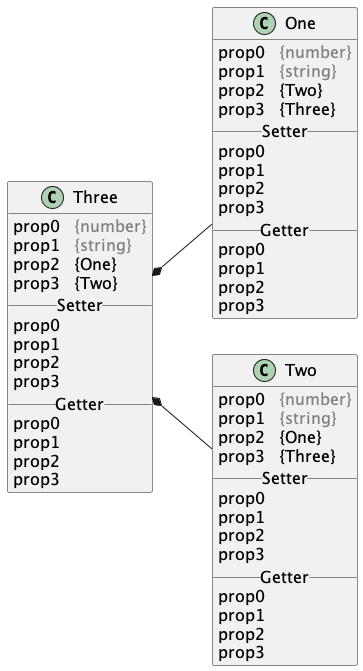

The diagram above was rendered by PlantUML. Its source (embedded in the PNG):
@startuml

left to right direction
skinparam DefaultFontSize 16
skinparam DefaultFontName Courier 10 Pitch
skinparam ClassAttributeIconSize 0

class Three {
prop0   <color:gray>{number}</color>
prop1   <color:gray>{string}</color>
prop2   {One}
prop3   {Two}
__ Setter __
prop0
prop1
prop2
prop3
__ Getter __
prop0
prop1
prop2
prop3
}
Three *-- One
Three *-- Two


left to right direction
skinparam DefaultFontSize 16
skinparam DefaultFontName Courier 10 Pitch
skinparam ClassAttributeIconSize 0

class Two {
prop0   <color:gray>{number}</color>
prop1   <color:gray>{string}</color>
prop2   {One}
prop3   {Three}
__ Setter __
prop0
prop1
prop2
prop3
__ Getter __
prop0
prop1
prop2
prop3
}


left to right direction
skinparam DefaultFontSize 16
skinparam DefaultFontName Courier 10 Pitch
skinparam ClassAttributeIconSize 0

class One {
prop0   <color:gray>{number}</color>
prop1   <color:gray>{string}</color>
prop2   {Two}
prop3   {Three}
__ Setter __
prop0
prop1
prop2
prop3
__ Getter __
prop0
prop1
prop2
prop3
}
@enduml